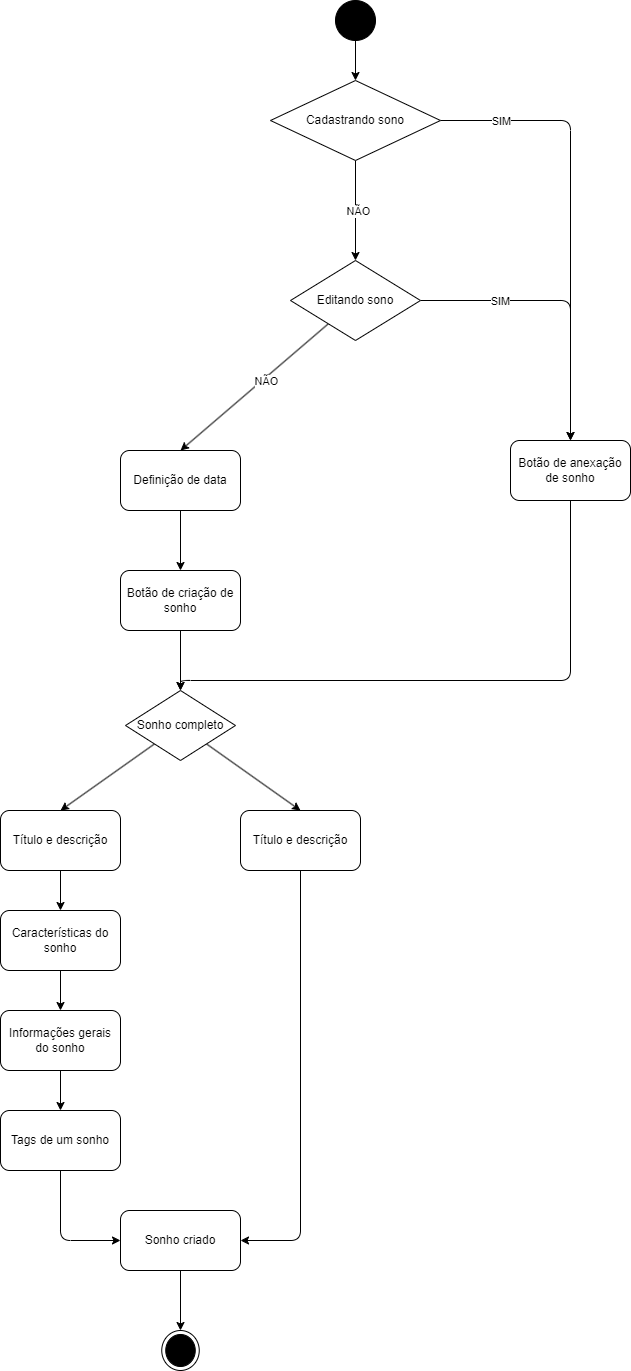

The diagram above was exported from draw.io. Its source (the exported page's mxGraphModel, read from the mxfile embedded in the PNG):
<mxGraphModel dx="702" dy="1663" grid="1" gridSize="10" guides="1" tooltips="1" connect="1" arrows="1" fold="1" page="1" pageScale="1" pageWidth="850" pageHeight="1100" math="0" shadow="0">
  <root>
    <mxCell id="0" />
    <mxCell id="1" parent="0" />
    <mxCell id="17" style="edgeStyle=none;html=1;entryX=0.5;entryY=0;entryDx=0;entryDy=0;" parent="1" source="2" target="15" edge="1">
      <mxGeometry relative="1" as="geometry" />
    </mxCell>
    <mxCell id="2" value="" style="ellipse;fillColor=strokeColor;" parent="1" vertex="1">
      <mxGeometry x="495" y="-410" width="40" height="40" as="geometry" />
    </mxCell>
    <mxCell id="9" style="edgeStyle=none;html=1;entryX=0.5;entryY=0;entryDx=0;entryDy=0;" parent="1" source="3" target="5" edge="1">
      <mxGeometry relative="1" as="geometry" />
    </mxCell>
    <mxCell id="3" value="Botão de criação de sonho" style="rounded=1;whiteSpace=wrap;html=1;" parent="1" vertex="1">
      <mxGeometry x="280" y="160" width="120" height="60" as="geometry" />
    </mxCell>
    <mxCell id="10" style="edgeStyle=none;html=1;entryX=0.5;entryY=0;entryDx=0;entryDy=0;" parent="1" source="5" target="6" edge="1">
      <mxGeometry relative="1" as="geometry" />
    </mxCell>
    <mxCell id="11" style="edgeStyle=none;html=1;entryX=0.5;entryY=0;entryDx=0;entryDy=0;" parent="1" source="5" target="7" edge="1">
      <mxGeometry relative="1" as="geometry" />
    </mxCell>
    <mxCell id="5" value="Sonho completo" style="rhombus;whiteSpace=wrap;html=1;" parent="1" vertex="1">
      <mxGeometry x="285" y="280" width="110" height="70" as="geometry" />
    </mxCell>
    <mxCell id="27" style="edgeStyle=none;html=1;entryX=0.5;entryY=0;entryDx=0;entryDy=0;" parent="1" source="6" target="12" edge="1">
      <mxGeometry relative="1" as="geometry" />
    </mxCell>
    <mxCell id="6" value="Título e descrição" style="rounded=1;whiteSpace=wrap;html=1;" parent="1" vertex="1">
      <mxGeometry x="160" y="400" width="120" height="60" as="geometry" />
    </mxCell>
    <mxCell id="32" style="edgeStyle=none;html=1;entryX=1;entryY=0.5;entryDx=0;entryDy=0;" parent="1" source="7" target="30" edge="1">
      <mxGeometry relative="1" as="geometry">
        <Array as="points">
          <mxPoint x="460" y="830" />
        </Array>
      </mxGeometry>
    </mxCell>
    <mxCell id="7" value="Título e descrição" style="rounded=1;whiteSpace=wrap;html=1;" parent="1" vertex="1">
      <mxGeometry x="400" y="400" width="120" height="60" as="geometry" />
    </mxCell>
    <mxCell id="28" style="edgeStyle=none;html=1;entryX=0.5;entryY=0;entryDx=0;entryDy=0;" parent="1" source="12" target="26" edge="1">
      <mxGeometry relative="1" as="geometry" />
    </mxCell>
    <mxCell id="12" value="Características do sonho" style="rounded=1;whiteSpace=wrap;html=1;" parent="1" vertex="1">
      <mxGeometry x="160" y="500" width="120" height="60" as="geometry" />
    </mxCell>
    <mxCell id="18" style="edgeStyle=none;html=1;" parent="1" source="15" target="39" edge="1">
      <mxGeometry relative="1" as="geometry" />
    </mxCell>
    <mxCell id="23" value="NÃO" style="edgeLabel;html=1;align=center;verticalAlign=middle;resizable=0;points=[];" parent="18" vertex="1" connectable="0">
      <mxGeometry x="-0.5678" y="2" relative="1" as="geometry">
        <mxPoint y="28" as="offset" />
      </mxGeometry>
    </mxCell>
    <mxCell id="20" style="edgeStyle=none;html=1;entryX=0.5;entryY=0;entryDx=0;entryDy=0;" parent="1" source="15" target="19" edge="1">
      <mxGeometry relative="1" as="geometry">
        <Array as="points">
          <mxPoint x="730" y="-290" />
        </Array>
      </mxGeometry>
    </mxCell>
    <mxCell id="24" value="SIM" style="edgeLabel;html=1;align=center;verticalAlign=middle;resizable=0;points=[];" parent="20" vertex="1" connectable="0">
      <mxGeometry x="-0.595" y="4" relative="1" as="geometry">
        <mxPoint x="-31" y="4" as="offset" />
      </mxGeometry>
    </mxCell>
    <mxCell id="15" value="Cadastrando sono" style="rhombus;whiteSpace=wrap;html=1;" parent="1" vertex="1">
      <mxGeometry x="430" y="-330" width="170" height="80" as="geometry" />
    </mxCell>
    <mxCell id="21" style="edgeStyle=none;html=1;entryX=0.5;entryY=0;entryDx=0;entryDy=0;" parent="1" source="19" target="5" edge="1">
      <mxGeometry relative="1" as="geometry">
        <Array as="points">
          <mxPoint x="730" y="270" />
          <mxPoint x="340" y="270" />
        </Array>
      </mxGeometry>
    </mxCell>
    <mxCell id="19" value="Botão de anexação de sonho" style="rounded=1;whiteSpace=wrap;html=1;" parent="1" vertex="1">
      <mxGeometry x="670" y="30" width="120" height="60" as="geometry" />
    </mxCell>
    <mxCell id="31" style="edgeStyle=none;html=1;entryX=0;entryY=0.5;entryDx=0;entryDy=0;" parent="1" source="25" target="30" edge="1">
      <mxGeometry relative="1" as="geometry">
        <Array as="points">
          <mxPoint x="220" y="830" />
        </Array>
      </mxGeometry>
    </mxCell>
    <mxCell id="25" value="Tags de um sonho" style="rounded=1;whiteSpace=wrap;html=1;" parent="1" vertex="1">
      <mxGeometry x="160" y="700" width="120" height="60" as="geometry" />
    </mxCell>
    <mxCell id="29" style="edgeStyle=none;html=1;entryX=0.5;entryY=0;entryDx=0;entryDy=0;" parent="1" source="26" target="25" edge="1">
      <mxGeometry relative="1" as="geometry" />
    </mxCell>
    <mxCell id="26" value="Informações gerais do sonho" style="rounded=1;whiteSpace=wrap;html=1;" parent="1" vertex="1">
      <mxGeometry x="160" y="600" width="120" height="60" as="geometry" />
    </mxCell>
    <mxCell id="35" style="edgeStyle=none;html=1;entryX=0.5;entryY=0;entryDx=0;entryDy=0;" parent="1" source="30" target="33" edge="1">
      <mxGeometry relative="1" as="geometry" />
    </mxCell>
    <mxCell id="30" value="Sonho criado" style="rounded=1;whiteSpace=wrap;html=1;" parent="1" vertex="1">
      <mxGeometry x="280" y="800" width="120" height="60" as="geometry" />
    </mxCell>
    <mxCell id="33" value="" style="ellipse;html=1;shape=endState;fillColor=strokeColor;" parent="1" vertex="1">
      <mxGeometry x="321.25" y="920" width="37.5" height="40" as="geometry" />
    </mxCell>
    <mxCell id="38" style="edgeStyle=none;html=1;entryX=0.5;entryY=0;entryDx=0;entryDy=0;" parent="1" source="37" target="3" edge="1">
      <mxGeometry relative="1" as="geometry" />
    </mxCell>
    <mxCell id="37" value="Definição de data" style="rounded=1;whiteSpace=wrap;html=1;" parent="1" vertex="1">
      <mxGeometry x="280" y="40" width="120" height="60" as="geometry" />
    </mxCell>
    <mxCell id="40" style="edgeStyle=none;html=1;entryX=0.5;entryY=0;entryDx=0;entryDy=0;" parent="1" source="39" target="37" edge="1">
      <mxGeometry relative="1" as="geometry" />
    </mxCell>
    <mxCell id="43" value="NÃO" style="edgeLabel;html=1;align=center;verticalAlign=middle;resizable=0;points=[];" parent="40" vertex="1" connectable="0">
      <mxGeometry x="-0.5387" y="-2" relative="1" as="geometry">
        <mxPoint x="-27" y="29" as="offset" />
      </mxGeometry>
    </mxCell>
    <mxCell id="41" style="edgeStyle=none;html=1;entryX=0.5;entryY=0;entryDx=0;entryDy=0;" parent="1" source="39" target="19" edge="1">
      <mxGeometry relative="1" as="geometry">
        <Array as="points">
          <mxPoint x="730" y="-110" />
        </Array>
      </mxGeometry>
    </mxCell>
    <mxCell id="42" value="SIM" style="edgeLabel;html=1;align=center;verticalAlign=middle;resizable=0;points=[];" parent="41" vertex="1" connectable="0">
      <mxGeometry x="-0.576" y="1" relative="1" as="geometry">
        <mxPoint x="18" y="1" as="offset" />
      </mxGeometry>
    </mxCell>
    <mxCell id="39" value="Editando sono" style="rhombus;whiteSpace=wrap;html=1;" parent="1" vertex="1">
      <mxGeometry x="450" y="-150" width="130" height="80" as="geometry" />
    </mxCell>
  </root>
</mxGraphModel>